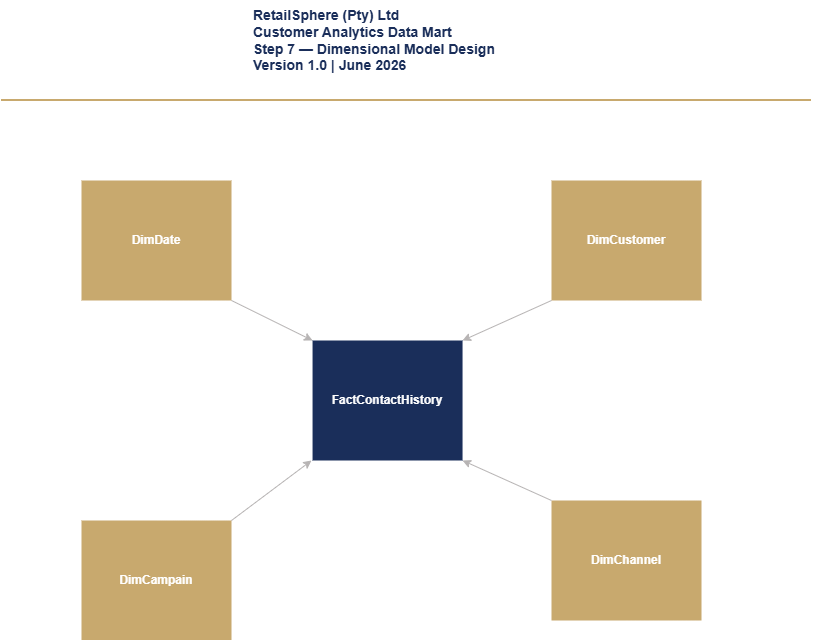

The diagram above was exported from draw.io. Its source (the exported page's mxGraphModel, read from the mxfile embedded in the PNG):
<mxGraphModel dx="1426" dy="875" grid="1" gridSize="10" guides="1" tooltips="1" connect="1" arrows="1" fold="1" page="1" pageScale="1" pageWidth="1100" pageHeight="850" math="0" shadow="0">
  <root>
    <mxCell id="0" />
    <mxCell id="1" parent="0" />
    <mxCell id="MIAxcgO68oecWJTVWjpl-31" parent="1" style="rounded=0;whiteSpace=wrap;html=1;fillColor=light-dark(#1a2e5a, #ededed);fontColor=#FFFFFF;fontStyle=1;strokeColor=none;" value="FactContactHistory" vertex="1">
      <mxGeometry height="120" width="150" x="411.05" y="360" as="geometry" />
    </mxCell>
    <mxCell id="MIAxcgO68oecWJTVWjpl-39" parent="1" style="rounded=0;whiteSpace=wrap;html=1;fillColor=light-dark(#c8a96e, #ededed);fontStyle=1;strokeColor=none;fontColor=light-dark(#ffffff, #ededed);" value="DimCampain" vertex="1">
      <mxGeometry height="120" width="150" x="180" y="540" as="geometry" />
    </mxCell>
    <mxCell id="MIAxcgO68oecWJTVWjpl-40" parent="1" style="rounded=0;whiteSpace=wrap;html=1;fillColor=light-dark(#c8a96e, #ededed);fontStyle=1;strokeColor=none;fontColor=light-dark(#ffffff, #ededed);" value="DimDate" vertex="1">
      <mxGeometry height="120" width="150" x="180" y="200" as="geometry" />
    </mxCell>
    <mxCell id="MIAxcgO68oecWJTVWjpl-41" parent="1" style="rounded=0;whiteSpace=wrap;html=1;fillColor=light-dark(#c8a96e, #ededed);fontColor=light-dark(#ffffff, #121212);fontStyle=1;strokeColor=none;" value="DimCustomer" vertex="1">
      <mxGeometry height="120" width="150" x="650" y="200" as="geometry" />
    </mxCell>
    <mxCell id="MIAxcgO68oecWJTVWjpl-43" edge="1" parent="1" source="MIAxcgO68oecWJTVWjpl-39" style="endArrow=classic;html=1;rounded=0;exitX=1;exitY=0;exitDx=0;exitDy=0;strokeColor=light-dark(#b7b4b4, #ededed);" value="">
      <mxGeometry height="50" relative="1" width="50" as="geometry">
        <mxPoint x="322.09999999999997" y="568.04" as="sourcePoint" />
        <mxPoint x="410" y="480" as="targetPoint" />
      </mxGeometry>
    </mxCell>
    <mxCell id="MIAxcgO68oecWJTVWjpl-46" edge="1" parent="1" source="MIAxcgO68oecWJTVWjpl-40" style="endArrow=classic;html=1;rounded=0;exitX=1;exitY=1;exitDx=0;exitDy=0;entryX=0;entryY=0;entryDx=0;entryDy=0;strokeColor=light-dark(#b7b4b4, #ededed);" target="MIAxcgO68oecWJTVWjpl-31" value="">
      <mxGeometry height="50" relative="1" width="50" as="geometry">
        <mxPoint x="551.05" y="560" as="sourcePoint" />
        <mxPoint x="601.05" y="510.00000000000006" as="targetPoint" />
      </mxGeometry>
    </mxCell>
    <mxCell id="MIAxcgO68oecWJTVWjpl-47" edge="1" parent="1" source="MIAxcgO68oecWJTVWjpl-41" style="endArrow=classic;html=1;rounded=0;exitX=0;exitY=1;exitDx=0;exitDy=0;entryX=1;entryY=0;entryDx=0;entryDy=0;strokeColor=light-dark(#b7b4b4, #ededed);" target="MIAxcgO68oecWJTVWjpl-31" value="">
      <mxGeometry height="50" relative="1" width="50" as="geometry">
        <mxPoint x="660" y="394" as="sourcePoint" />
        <mxPoint x="601.05" y="510.00000000000006" as="targetPoint" />
      </mxGeometry>
    </mxCell>
    <mxCell id="4gw2QERDwBEFwLWAjX_R-1" parent="1" style="text;html=1;whiteSpace=wrap;strokeColor=none;fillColor=none;align=left;verticalAlign=middle;rounded=0;fontSize=14;fontColor=light-dark(#1a2e5a, #ededed);fontStyle=1" value="RetailSphere (Pty) Ltd&lt;br&gt;Customer Analytics&amp;nbsp;Data Mart&amp;nbsp;&lt;br&gt;Step 7 — Dimensional Model Design&lt;br&gt;&lt;div&gt;&lt;span style=&quot;background-color: transparent;&quot;&gt;Version 1.0 | June 2026&lt;/span&gt;&lt;/div&gt;" vertex="1">
      <mxGeometry height="80" width="360" x="350" y="20" as="geometry" />
    </mxCell>
    <mxCell id="4gw2QERDwBEFwLWAjX_R-2" edge="1" parent="1" style="endArrow=none;html=1;rounded=0;fontSize=11;strokeWidth=2;strokeColor=light-dark(#c8a96e, #ededed);" value="">
      <mxGeometry height="50" relative="1" width="50" as="geometry">
        <mxPoint x="100" y="120" as="sourcePoint" />
        <mxPoint x="910" y="120" as="targetPoint" />
      </mxGeometry>
    </mxCell>
    <mxCell id="BsPYI2n1Qia0Nc6snN6u-1" parent="1" style="rounded=0;whiteSpace=wrap;html=1;fillColor=light-dark(#c8a96e, #ededed);fontStyle=1;strokeColor=none;fontColor=light-dark(#ffffff, #ededed);" value="DimChannel" vertex="1">
      <mxGeometry height="120" width="150" x="650" y="520" as="geometry" />
    </mxCell>
    <mxCell id="BsPYI2n1Qia0Nc6snN6u-2" edge="1" parent="1" source="BsPYI2n1Qia0Nc6snN6u-1" style="endArrow=classic;html=1;rounded=0;exitX=0;exitY=0;exitDx=0;exitDy=0;strokeColor=light-dark(#b7b4b4, #ededed);entryX=1;entryY=1;entryDx=0;entryDy=0;" target="MIAxcgO68oecWJTVWjpl-31" value="">
      <mxGeometry height="50" relative="1" width="50" as="geometry">
        <mxPoint x="340" y="550" as="sourcePoint" />
        <mxPoint x="420" y="490" as="targetPoint" />
      </mxGeometry>
    </mxCell>
  </root>
</mxGraphModel>